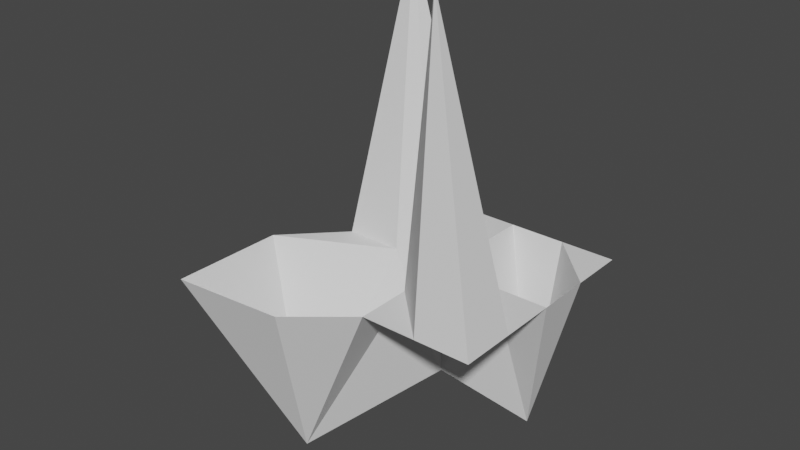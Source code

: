 # Source: BiggerAsymmetricWavy5x5.blend  (saved by Blender 3.0.42; exported with 4.5.12 LTS)
import bpy
from mathutils import Matrix  # noqa: F401  (used for matrix-valued properties, if any)

bpy.ops.wm.read_factory_settings(use_empty=True)
scene = bpy.context.scene
scene.name = 'Scene'

# ---- world
world_world = bpy.data.worlds.new('World'); scene.world = world_world
world_world.use_nodes = True; world_world.node_tree.nodes.clear()
_N = world_world.node_tree.nodes; _L = world_world.node_tree.links
n0 = _N.new('ShaderNodeOutputWorld'); n0.name = 'World Output'; n0.location = (300, 300)
n1 = _N.new('ShaderNodeBackground'); n1.name = 'Background'; n1.location = (10, 300)
n1.inputs[0].default_value = (0.05088, 0.05088, 0.05088, 1.0)
_L.new(n1.outputs[0], n0.inputs[0])
n0.is_active_output = True
world_world.color = (0.05088, 0.05088, 0.05088)
world_world.use_sun_shadow = False
world_world.sun_shadow_jitter_overblur = 0.0

# ---- meshes
me_plane = bpy.data.meshes.new('Plane')
me_plane.from_pydata([(-3.001, -3.011, 0.0), (1.99, -2.001, 0.0), (-2.006, 1.99, 0.0), (1.99, 1.99, 0.0), (-2.005, 1.004, 0.0), (1.99, 0.9981, 0.0), (-2.004, -0.01368, 0.0), (1.99, 0.008204, 0.0), (-2.963, -0.9903, 0.0), (1.99, -1.004, 0.0), (-1.006, 1.99, 0.0), (-1.492, 1.002, 4.985), (-1.001, -0.008187, 0.0), (-1.598, -1.741, -3.36), (-1.027, -2.847, 0.0), (-0.005469, 1.99, 0.0), (-0.005467, 1.001, 0.0), (-0.005465, -0.002732, -2.021), (-0.005463, -1.001, 0.0), (-0.005461, -1.998, 0.0), (1.15, 1.008, -3.139), (1.004, 0.002798, 0.0), (0.5113, -1.002, 4.985), (1.012, 1.99, 0.0), (0.9955, -1.999, 0.0)], [], [(0, 14, 13, 8), (4, 11, 10, 2), (6, 12, 11, 4), (8, 13, 12, 6), (11, 12, 17, 16), (13, 14, 19, 18), (12, 13, 18, 17), (10, 11, 16, 15), (17, 18, 22, 21), (15, 16, 20, 23), (16, 17, 21, 20), (18, 19, 24, 22), (23, 20, 5, 3), (20, 21, 7, 5), (22, 24, 1, 9), (21, 22, 9, 7)])
_uv = me_plane.uv_layers.new(name='UVMap')
_uv.uv.foreach_set('vector', [0.0, 0.0, 0.252, 0.0, 0.2515, 0.2501, 0.0, 0.2502, 0.0, 0.7525, 0.2507, 0.7522, 0.2502, 1.0, 0.0, 1.0, 0.0, 0.4973, 0.2511, 0.4988, 0.2507, 0.7522, 0.0, 0.7525, 0.0, 0.2502, 0.2515, 0.2501, 0.2511, 0.4988, 0.0, 0.4973, 0.2507, 0.7522, 0.2511, 0.4988, 0.5003, 0.5003, 0.5005, 0.752, 0.2515, 0.2501, 0.252, 0.0, 0.5, 0.0, 0.5002, 0.2501, 0.2511, 0.4988, 0.2515, 0.2501, 0.5002, 0.2501, 0.5003, 0.5003, 0.2502, 1.0, 0.2507, 0.7522, 0.5005, 0.752, 0.5007, 1.0, 0.5003, 0.5003, 0.5002, 0.2501, 0.7519, 0.25, 0.753, 0.5019, 0.5007, 1.0, 0.5005, 0.752, 0.7541, 0.7517, 0.7552, 1.0, 0.5005, 0.752, 0.5003, 0.5003, 0.753, 0.5019, 0.7541, 0.7517, 0.5002, 0.2501, 0.5, 0.0, 0.7508, 0.0, 0.7519, 0.25, 0.7552, 1.0, 0.7541, 0.7517, 1.0, 0.7515, 1.0, 1.0, 0.7541, 0.7517, 0.753, 0.5019, 1.0, 0.5034, 1.0, 0.7515, 0.7519, 0.25, 0.7508, 0.0, 1.0, 0.0, 1.0, 0.2499, 0.753, 0.5019, 0.7519, 0.25, 1.0, 0.2499, 1.0, 0.5034])
me_plane.use_remesh_fix_poles = True
me_plane.use_remesh_preserve_attributes = False
me_plane.update()

# ---- objects
ob_plane = bpy.data.objects.new('Plane', me_plane)

# ---- transforms, parenting, visibility, modifiers, constraints
ob_plane.location = (0.0, 0.0, 0.0)

# ---- collection membership
scene.collection.objects.link(ob_plane)

# ---- scene / render settings (as saved in the file)
scene.frame_start = 1; scene.frame_end = 250; scene.frame_set(1)
scene.render.engine = 'BLENDER_EEVEE_NEXT'
scene.cycles.sampling_pattern = 'TABULATED_SOBOL'
scene.cycles.use_light_tree = False
scene.view_settings.view_transform = 'Filmic'
bpy.context.view_layer.update()

# ---- added for rendering (the .blend has no active camera and no usable light): camera, sun
cam_auto = bpy.data.cameras.new('AutoCamera')
cam_auto.lens = 50.0
cam_auto.sensor_width = 36.0
cam_auto.clip_end = 1000.0
ob_auto_camera = bpy.data.objects.new('AutoCamera', cam_auto)
scene.collection.objects.link(ob_auto_camera)
ob_auto_camera.location = (9.61132, -12.651, 8.90618)
ob_auto_camera.rotation_euler = (1.09748, -7.21219e-08, 0.694738)
scene.camera = ob_auto_camera
light_auto_sun = bpy.data.lights.new('AutoSun', 'SUN')
light_auto_sun.energy = 3.0
light_auto_sun.angle = 0.0523599
ob_auto_sun = bpy.data.objects.new('AutoSun', light_auto_sun)
scene.collection.objects.link(ob_auto_sun)
ob_auto_sun.rotation_euler = (0.872665, 0.174533, 0.523599)
bpy.context.view_layer.update()
